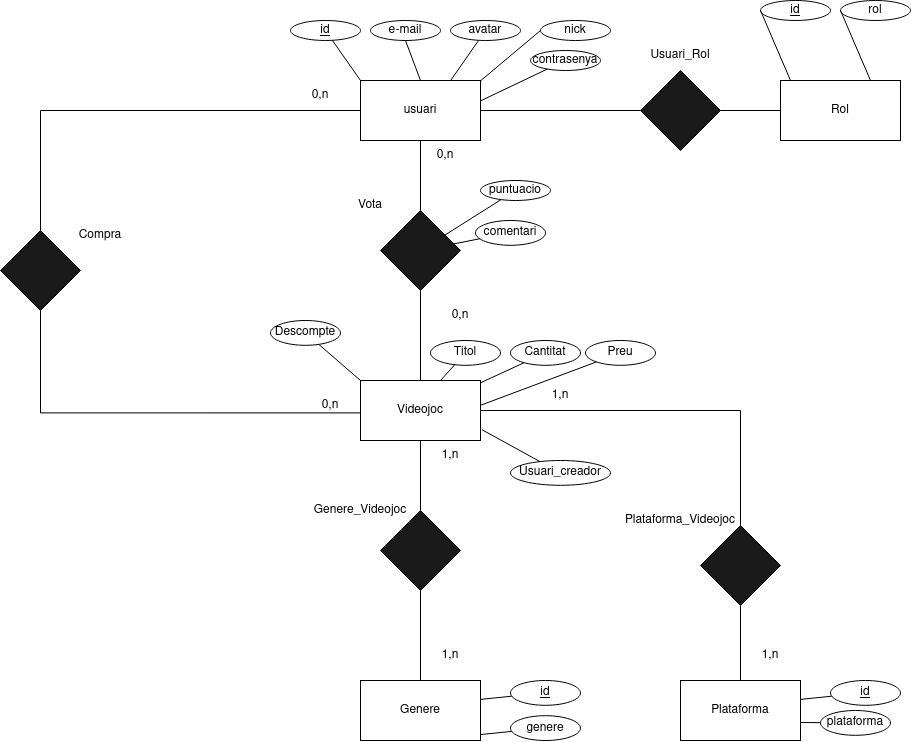

The diagram above was exported from draw.io. Its source (the exported page's mxGraphModel, read from the mxfile embedded in the PNG):
<mxGraphModel dx="1611" dy="379" grid="1" gridSize="10" guides="1" tooltips="1" connect="1" arrows="1" fold="1" page="1" pageScale="1" pageWidth="850" pageHeight="1100" math="0" shadow="0" extFonts="Permanent Marker^https://fonts.googleapis.com/css?family=Permanent+Marker">
  <root>
    <mxCell id="0" />
    <mxCell id="1" parent="0" />
    <mxCell id="MI0PiALp_Y_5vJV6NwfO-20" value="" style="edgeStyle=orthogonalEdgeStyle;rounded=0;orthogonalLoop=1;jettySize=auto;html=1;endArrow=none;endFill=0;" parent="1" source="MI0PiALp_Y_5vJV6NwfO-1" target="MI0PiALp_Y_5vJV6NwfO-19" edge="1">
      <mxGeometry relative="1" as="geometry" />
    </mxCell>
    <mxCell id="MI0PiALp_Y_5vJV6NwfO-29" value="" style="edgeStyle=orthogonalEdgeStyle;rounded=0;orthogonalLoop=1;jettySize=auto;html=1;endArrow=none;endFill=0;" parent="1" source="MI0PiALp_Y_5vJV6NwfO-1" target="MI0PiALp_Y_5vJV6NwfO-28" edge="1">
      <mxGeometry relative="1" as="geometry" />
    </mxCell>
    <mxCell id="MI0PiALp_Y_5vJV6NwfO-75" value="" style="edgeStyle=orthogonalEdgeStyle;rounded=0;orthogonalLoop=1;jettySize=auto;html=1;endArrow=none;endFill=0;" parent="1" source="MI0PiALp_Y_5vJV6NwfO-1" target="MI0PiALp_Y_5vJV6NwfO-74" edge="1">
      <mxGeometry relative="1" as="geometry" />
    </mxCell>
    <mxCell id="MI0PiALp_Y_5vJV6NwfO-1" value="usuari" style="rounded=0;whiteSpace=wrap;html=1;" parent="1" vertex="1">
      <mxGeometry x="130" y="120" width="120" height="60" as="geometry" />
    </mxCell>
    <mxCell id="MI0PiALp_Y_5vJV6NwfO-2" value="&lt;u&gt;id&lt;/u&gt;" style="ellipse;whiteSpace=wrap;html=1;rounded=0;" parent="1" vertex="1">
      <mxGeometry x="60" y="60" width="70" height="20" as="geometry" />
    </mxCell>
    <mxCell id="MI0PiALp_Y_5vJV6NwfO-9" value="e-mail" style="ellipse;whiteSpace=wrap;html=1;rounded=0;" parent="1" vertex="1">
      <mxGeometry x="140" y="60" width="70" height="20" as="geometry" />
    </mxCell>
    <mxCell id="MI0PiALp_Y_5vJV6NwfO-10" value="avatar" style="ellipse;whiteSpace=wrap;html=1;rounded=0;" parent="1" vertex="1">
      <mxGeometry x="220" y="60" width="70" height="20" as="geometry" />
    </mxCell>
    <mxCell id="MI0PiALp_Y_5vJV6NwfO-11" value="nick" style="ellipse;whiteSpace=wrap;html=1;rounded=0;" parent="1" vertex="1">
      <mxGeometry x="310" y="60" width="70" height="20" as="geometry" />
    </mxCell>
    <mxCell id="MI0PiALp_Y_5vJV6NwfO-13" value="contrasenya" style="ellipse;whiteSpace=wrap;html=1;rounded=0;" parent="1" vertex="1">
      <mxGeometry x="300" y="90" width="70" height="20" as="geometry" />
    </mxCell>
    <mxCell id="MI0PiALp_Y_5vJV6NwfO-14" value="" style="endArrow=none;html=1;rounded=0;entryX=0.5;entryY=1;entryDx=0;entryDy=0;" parent="1" target="MI0PiALp_Y_5vJV6NwfO-9" edge="1">
      <mxGeometry width="50" height="50" relative="1" as="geometry">
        <mxPoint x="190" y="120" as="sourcePoint" />
        <mxPoint x="240" y="70" as="targetPoint" />
      </mxGeometry>
    </mxCell>
    <mxCell id="MI0PiALp_Y_5vJV6NwfO-15" value="" style="endArrow=none;html=1;rounded=0;" parent="1" target="MI0PiALp_Y_5vJV6NwfO-2" edge="1">
      <mxGeometry width="50" height="50" relative="1" as="geometry">
        <mxPoint x="130" y="120" as="sourcePoint" />
        <mxPoint x="115" y="80" as="targetPoint" />
      </mxGeometry>
    </mxCell>
    <mxCell id="MI0PiALp_Y_5vJV6NwfO-16" value="" style="endArrow=none;html=1;rounded=0;" parent="1" target="MI0PiALp_Y_5vJV6NwfO-10" edge="1">
      <mxGeometry width="50" height="50" relative="1" as="geometry">
        <mxPoint x="220" y="120.19" as="sourcePoint" />
        <mxPoint x="191.82633767420407" y="79.99795642845407" as="targetPoint" />
      </mxGeometry>
    </mxCell>
    <mxCell id="MI0PiALp_Y_5vJV6NwfO-17" value="" style="endArrow=none;html=1;rounded=0;entryX=0;entryY=0.5;entryDx=0;entryDy=0;" parent="1" target="MI0PiALp_Y_5vJV6NwfO-11" edge="1">
      <mxGeometry width="50" height="50" relative="1" as="geometry">
        <mxPoint x="250" y="120.38" as="sourcePoint" />
        <mxPoint x="278.1359352701679" y="79.995806756903" as="targetPoint" />
      </mxGeometry>
    </mxCell>
    <mxCell id="MI0PiALp_Y_5vJV6NwfO-18" value="" style="endArrow=none;html=1;rounded=0;" parent="1" target="MI0PiALp_Y_5vJV6NwfO-13" edge="1">
      <mxGeometry width="50" height="50" relative="1" as="geometry">
        <mxPoint x="250" y="140.38" as="sourcePoint" />
        <mxPoint x="278.1359352701679" y="99.995806756903" as="targetPoint" />
      </mxGeometry>
    </mxCell>
    <mxCell id="MI0PiALp_Y_5vJV6NwfO-22" value="" style="edgeStyle=orthogonalEdgeStyle;rounded=0;orthogonalLoop=1;jettySize=auto;html=1;endArrow=none;endFill=0;" parent="1" source="MI0PiALp_Y_5vJV6NwfO-19" target="MI0PiALp_Y_5vJV6NwfO-21" edge="1">
      <mxGeometry relative="1" as="geometry" />
    </mxCell>
    <mxCell id="MI0PiALp_Y_5vJV6NwfO-19" value="" style="rhombus;whiteSpace=wrap;html=1;rounded=0;fillColor=#1A1A1A;" parent="1" vertex="1">
      <mxGeometry x="410" y="110" width="80" height="80" as="geometry" />
    </mxCell>
    <mxCell id="MI0PiALp_Y_5vJV6NwfO-21" value="Rol" style="whiteSpace=wrap;html=1;rounded=0;" parent="1" vertex="1">
      <mxGeometry x="550" y="120" width="120" height="60" as="geometry" />
    </mxCell>
    <mxCell id="MI0PiALp_Y_5vJV6NwfO-23" value="&lt;u&gt;id&lt;/u&gt;" style="ellipse;whiteSpace=wrap;html=1;rounded=0;" parent="1" vertex="1">
      <mxGeometry x="530" y="40" width="70" height="20" as="geometry" />
    </mxCell>
    <mxCell id="MI0PiALp_Y_5vJV6NwfO-24" value="" style="endArrow=none;html=1;rounded=0;entryX=0;entryY=0.5;entryDx=0;entryDy=0;" parent="1" target="MI0PiALp_Y_5vJV6NwfO-23" edge="1">
      <mxGeometry width="50" height="50" relative="1" as="geometry">
        <mxPoint x="560" y="120.00000000000006" as="sourcePoint" />
        <mxPoint x="588.1359352701679" y="79.615806756903" as="targetPoint" />
      </mxGeometry>
    </mxCell>
    <mxCell id="MI0PiALp_Y_5vJV6NwfO-25" value="rol" style="ellipse;whiteSpace=wrap;html=1;rounded=0;" parent="1" vertex="1">
      <mxGeometry x="610" y="40" width="70" height="20" as="geometry" />
    </mxCell>
    <mxCell id="MI0PiALp_Y_5vJV6NwfO-26" value="" style="endArrow=none;html=1;rounded=0;entryX=0;entryY=0.5;entryDx=0;entryDy=0;" parent="1" target="MI0PiALp_Y_5vJV6NwfO-25" edge="1">
      <mxGeometry width="50" height="50" relative="1" as="geometry">
        <mxPoint x="640" y="120.00000000000006" as="sourcePoint" />
        <mxPoint x="668.1359352701679" y="79.615806756903" as="targetPoint" />
      </mxGeometry>
    </mxCell>
    <mxCell id="MI0PiALp_Y_5vJV6NwfO-27" value="Usuari_Rol" style="text;html=1;strokeColor=none;fillColor=none;align=center;verticalAlign=middle;whiteSpace=wrap;rounded=0;" parent="1" vertex="1">
      <mxGeometry x="420" y="80" width="60" height="30" as="geometry" />
    </mxCell>
    <mxCell id="MI0PiALp_Y_5vJV6NwfO-38" value="" style="edgeStyle=orthogonalEdgeStyle;rounded=0;orthogonalLoop=1;jettySize=auto;html=1;endArrow=none;endFill=0;" parent="1" source="MI0PiALp_Y_5vJV6NwfO-28" target="MI0PiALp_Y_5vJV6NwfO-37" edge="1">
      <mxGeometry relative="1" as="geometry" />
    </mxCell>
    <mxCell id="MI0PiALp_Y_5vJV6NwfO-28" value="" style="rhombus;whiteSpace=wrap;html=1;rounded=0;fillColor=#1A1A1A;" parent="1" vertex="1">
      <mxGeometry x="150" y="250" width="80" height="80" as="geometry" />
    </mxCell>
    <mxCell id="MI0PiALp_Y_5vJV6NwfO-32" value="puntuacio" style="ellipse;whiteSpace=wrap;html=1;rounded=0;" parent="1" vertex="1">
      <mxGeometry x="250" y="220" width="70" height="20" as="geometry" />
    </mxCell>
    <mxCell id="MI0PiALp_Y_5vJV6NwfO-33" value="" style="endArrow=none;html=1;rounded=0;" parent="1" source="MI0PiALp_Y_5vJV6NwfO-28" target="MI0PiALp_Y_5vJV6NwfO-32" edge="1">
      <mxGeometry width="50" height="50" relative="1" as="geometry">
        <mxPoint x="200" y="270.38" as="sourcePoint" />
        <mxPoint x="228.13593527016792" y="229.995806756903" as="targetPoint" />
      </mxGeometry>
    </mxCell>
    <mxCell id="MI0PiALp_Y_5vJV6NwfO-34" value="comentari" style="ellipse;whiteSpace=wrap;html=1;rounded=0;" parent="1" vertex="1">
      <mxGeometry x="245" y="260" width="70" height="24.81" as="geometry" />
    </mxCell>
    <mxCell id="MI0PiALp_Y_5vJV6NwfO-35" value="" style="endArrow=none;html=1;rounded=0;" parent="1" source="MI0PiALp_Y_5vJV6NwfO-28" target="MI0PiALp_Y_5vJV6NwfO-34" edge="1">
      <mxGeometry width="50" height="50" relative="1" as="geometry">
        <mxPoint x="195" y="315.19" as="sourcePoint" />
        <mxPoint x="223.13593527016792" y="274.805806756903" as="targetPoint" />
      </mxGeometry>
    </mxCell>
    <mxCell id="MI0PiALp_Y_5vJV6NwfO-36" value="Vota" style="text;html=1;strokeColor=none;fillColor=none;align=center;verticalAlign=middle;whiteSpace=wrap;rounded=0;" parent="1" vertex="1">
      <mxGeometry x="110" y="230" width="60" height="30" as="geometry" />
    </mxCell>
    <mxCell id="MI0PiALp_Y_5vJV6NwfO-51" value="" style="edgeStyle=orthogonalEdgeStyle;rounded=0;orthogonalLoop=1;jettySize=auto;html=1;endArrow=none;endFill=0;" parent="1" source="MI0PiALp_Y_5vJV6NwfO-37" target="MI0PiALp_Y_5vJV6NwfO-50" edge="1">
      <mxGeometry relative="1" as="geometry" />
    </mxCell>
    <mxCell id="MI0PiALp_Y_5vJV6NwfO-64" value="" style="edgeStyle=orthogonalEdgeStyle;rounded=0;orthogonalLoop=1;jettySize=auto;html=1;endArrow=none;endFill=0;" parent="1" source="MI0PiALp_Y_5vJV6NwfO-37" target="MI0PiALp_Y_5vJV6NwfO-63" edge="1">
      <mxGeometry relative="1" as="geometry" />
    </mxCell>
    <mxCell id="MI0PiALp_Y_5vJV6NwfO-37" value="Videojoc" style="whiteSpace=wrap;html=1;rounded=0;" parent="1" vertex="1">
      <mxGeometry x="130" y="420" width="120" height="60" as="geometry" />
    </mxCell>
    <mxCell id="MI0PiALp_Y_5vJV6NwfO-39" value="Titol" style="ellipse;whiteSpace=wrap;html=1;rounded=0;" parent="1" vertex="1">
      <mxGeometry x="200" y="380" width="70" height="24.81" as="geometry" />
    </mxCell>
    <mxCell id="MI0PiALp_Y_5vJV6NwfO-40" value="" style="endArrow=none;html=1;rounded=0;" parent="1" target="MI0PiALp_Y_5vJV6NwfO-39" edge="1">
      <mxGeometry width="50" height="50" relative="1" as="geometry">
        <mxPoint x="210" y="420.00000000000006" as="sourcePoint" />
        <mxPoint x="238.13593527016792" y="379.615806756903" as="targetPoint" />
      </mxGeometry>
    </mxCell>
    <mxCell id="MI0PiALp_Y_5vJV6NwfO-42" value="Preu" style="ellipse;whiteSpace=wrap;html=1;rounded=0;" parent="1" vertex="1">
      <mxGeometry x="355" y="380" width="70" height="24.81" as="geometry" />
    </mxCell>
    <mxCell id="MI0PiALp_Y_5vJV6NwfO-43" value="" style="endArrow=none;html=1;rounded=0;" parent="1" target="MI0PiALp_Y_5vJV6NwfO-42" edge="1">
      <mxGeometry width="50" height="50" relative="1" as="geometry">
        <mxPoint x="250" y="444.81" as="sourcePoint" />
        <mxPoint x="278.1359352701679" y="404.425806756903" as="targetPoint" />
      </mxGeometry>
    </mxCell>
    <mxCell id="MI0PiALp_Y_5vJV6NwfO-44" value="Cantitat" style="ellipse;whiteSpace=wrap;html=1;rounded=0;" parent="1" vertex="1">
      <mxGeometry x="280" y="380" width="70" height="24.81" as="geometry" />
    </mxCell>
    <mxCell id="MI0PiALp_Y_5vJV6NwfO-45" value="" style="endArrow=none;html=1;rounded=0;" parent="1" source="MI0PiALp_Y_5vJV6NwfO-37" target="MI0PiALp_Y_5vJV6NwfO-44" edge="1">
      <mxGeometry width="50" height="50" relative="1" as="geometry">
        <mxPoint x="260" y="474.80999999999995" as="sourcePoint" />
        <mxPoint x="288.1359352701679" y="434.425806756903" as="targetPoint" />
      </mxGeometry>
    </mxCell>
    <mxCell id="MI0PiALp_Y_5vJV6NwfO-46" value="Usuari_creador" style="ellipse;whiteSpace=wrap;html=1;rounded=0;" parent="1" vertex="1">
      <mxGeometry x="280" y="500" width="100" height="24.81" as="geometry" />
    </mxCell>
    <mxCell id="MI0PiALp_Y_5vJV6NwfO-47" value="" style="endArrow=none;html=1;rounded=0;exitX=1.012;exitY=0.82;exitDx=0;exitDy=0;exitPerimeter=0;" parent="1" source="MI0PiALp_Y_5vJV6NwfO-37" target="MI0PiALp_Y_5vJV6NwfO-46" edge="1">
      <mxGeometry width="50" height="50" relative="1" as="geometry">
        <mxPoint x="245" y="474.013164335105" as="sourcePoint" />
        <mxPoint x="283.1359352701679" y="464.425806756903" as="targetPoint" />
      </mxGeometry>
    </mxCell>
    <mxCell id="MI0PiALp_Y_5vJV6NwfO-53" value="" style="edgeStyle=orthogonalEdgeStyle;rounded=0;orthogonalLoop=1;jettySize=auto;html=1;endArrow=none;endFill=0;" parent="1" source="MI0PiALp_Y_5vJV6NwfO-50" target="MI0PiALp_Y_5vJV6NwfO-52" edge="1">
      <mxGeometry relative="1" as="geometry" />
    </mxCell>
    <mxCell id="MI0PiALp_Y_5vJV6NwfO-50" value="" style="rhombus;whiteSpace=wrap;html=1;rounded=0;fillColor=#1A1A1A;" parent="1" vertex="1">
      <mxGeometry x="150" y="550" width="80" height="80" as="geometry" />
    </mxCell>
    <mxCell id="MI0PiALp_Y_5vJV6NwfO-52" value="Genere" style="whiteSpace=wrap;html=1;rounded=0;" parent="1" vertex="1">
      <mxGeometry x="130" y="720" width="120" height="60" as="geometry" />
    </mxCell>
    <mxCell id="MI0PiALp_Y_5vJV6NwfO-54" value="Genere_Videojoc" style="text;html=1;strokeColor=none;fillColor=none;align=center;verticalAlign=middle;whiteSpace=wrap;rounded=0;" parent="1" vertex="1">
      <mxGeometry x="100" y="535" width="60" height="30" as="geometry" />
    </mxCell>
    <mxCell id="MI0PiALp_Y_5vJV6NwfO-57" value="&lt;u&gt;id&lt;/u&gt;" style="ellipse;whiteSpace=wrap;html=1;rounded=0;" parent="1" vertex="1">
      <mxGeometry x="280" y="720" width="70" height="24.81" as="geometry" />
    </mxCell>
    <mxCell id="MI0PiALp_Y_5vJV6NwfO-58" value="" style="endArrow=none;html=1;rounded=0;" parent="1" target="MI0PiALp_Y_5vJV6NwfO-57" edge="1">
      <mxGeometry width="50" height="50" relative="1" as="geometry">
        <mxPoint x="250" y="738.8582349834626" as="sourcePoint" />
        <mxPoint x="288.1359352701679" y="729.235806756903" as="targetPoint" />
      </mxGeometry>
    </mxCell>
    <mxCell id="MI0PiALp_Y_5vJV6NwfO-59" value="genere" style="ellipse;whiteSpace=wrap;html=1;rounded=0;" parent="1" vertex="1">
      <mxGeometry x="280" y="755.19" width="70" height="24.81" as="geometry" />
    </mxCell>
    <mxCell id="MI0PiALp_Y_5vJV6NwfO-60" value="" style="endArrow=none;html=1;rounded=0;" parent="1" target="MI0PiALp_Y_5vJV6NwfO-59" edge="1">
      <mxGeometry width="50" height="50" relative="1" as="geometry">
        <mxPoint x="250" y="774.0482349834625" as="sourcePoint" />
        <mxPoint x="288.1359352701679" y="764.4258067569031" as="targetPoint" />
      </mxGeometry>
    </mxCell>
    <mxCell id="MI0PiALp_Y_5vJV6NwfO-66" value="" style="edgeStyle=orthogonalEdgeStyle;rounded=0;orthogonalLoop=1;jettySize=auto;html=1;endArrow=none;endFill=0;" parent="1" source="MI0PiALp_Y_5vJV6NwfO-63" target="MI0PiALp_Y_5vJV6NwfO-65" edge="1">
      <mxGeometry relative="1" as="geometry" />
    </mxCell>
    <mxCell id="MI0PiALp_Y_5vJV6NwfO-63" value="" style="rhombus;whiteSpace=wrap;html=1;rounded=0;fillColor=#1A1A1A;" parent="1" vertex="1">
      <mxGeometry x="470" y="565" width="80" height="80" as="geometry" />
    </mxCell>
    <mxCell id="MI0PiALp_Y_5vJV6NwfO-65" value="Plataforma" style="whiteSpace=wrap;html=1;rounded=0;" parent="1" vertex="1">
      <mxGeometry x="450" y="720" width="120" height="60" as="geometry" />
    </mxCell>
    <mxCell id="MI0PiALp_Y_5vJV6NwfO-67" value="Plataforma_Videojoc" style="text;html=1;strokeColor=none;fillColor=none;align=center;verticalAlign=middle;whiteSpace=wrap;rounded=0;" parent="1" vertex="1">
      <mxGeometry x="420" y="545" width="60" height="30" as="geometry" />
    </mxCell>
    <mxCell id="MI0PiALp_Y_5vJV6NwfO-68" value="&lt;u&gt;id&lt;/u&gt;" style="ellipse;whiteSpace=wrap;html=1;rounded=0;" parent="1" vertex="1">
      <mxGeometry x="600" y="720" width="70" height="24.81" as="geometry" />
    </mxCell>
    <mxCell id="MI0PiALp_Y_5vJV6NwfO-69" value="" style="endArrow=none;html=1;rounded=0;" parent="1" target="MI0PiALp_Y_5vJV6NwfO-68" edge="1">
      <mxGeometry width="50" height="50" relative="1" as="geometry">
        <mxPoint x="570" y="738.8582349834626" as="sourcePoint" />
        <mxPoint x="608.1359352701679" y="729.235806756903" as="targetPoint" />
      </mxGeometry>
    </mxCell>
    <mxCell id="MI0PiALp_Y_5vJV6NwfO-70" value="plataforma" style="ellipse;whiteSpace=wrap;html=1;rounded=0;" parent="1" vertex="1">
      <mxGeometry x="590" y="750" width="70" height="24.81" as="geometry" />
    </mxCell>
    <mxCell id="MI0PiALp_Y_5vJV6NwfO-71" value="" style="endArrow=none;html=1;rounded=0;" parent="1" target="MI0PiALp_Y_5vJV6NwfO-70" edge="1">
      <mxGeometry width="50" height="50" relative="1" as="geometry">
        <mxPoint x="570" y="762" as="sourcePoint" />
        <mxPoint x="598.1359352701679" y="759.235806756903" as="targetPoint" />
      </mxGeometry>
    </mxCell>
    <mxCell id="MI0PiALp_Y_5vJV6NwfO-74" value="" style="rhombus;whiteSpace=wrap;html=1;rounded=0;fillColor=#1A1A1A;" parent="1" vertex="1">
      <mxGeometry x="-230" y="270" width="80" height="80" as="geometry" />
    </mxCell>
    <mxCell id="MI0PiALp_Y_5vJV6NwfO-78" value="" style="edgeStyle=orthogonalEdgeStyle;rounded=0;orthogonalLoop=1;jettySize=auto;html=1;endArrow=none;endFill=0;" parent="1" target="MI0PiALp_Y_5vJV6NwfO-74" edge="1">
      <mxGeometry relative="1" as="geometry">
        <mxPoint x="130" y="452.39" as="sourcePoint" />
        <mxPoint x="-189.97142857142853" y="572.4185714285716" as="targetPoint" />
      </mxGeometry>
    </mxCell>
    <mxCell id="MI0PiALp_Y_5vJV6NwfO-79" value="Compra" style="text;html=1;strokeColor=none;fillColor=none;align=center;verticalAlign=middle;whiteSpace=wrap;rounded=0;" parent="1" vertex="1">
      <mxGeometry x="-160" y="260" width="60" height="30" as="geometry" />
    </mxCell>
    <mxCell id="IeqjXCKBnwRka2hVtWch-4" value="Descompte" style="ellipse;whiteSpace=wrap;html=1;rounded=0;" vertex="1" parent="1">
      <mxGeometry x="40" y="360" width="70" height="24.81" as="geometry" />
    </mxCell>
    <mxCell id="IeqjXCKBnwRka2hVtWch-5" value="" style="endArrow=none;html=1;rounded=0;exitX=0;exitY=0;exitDx=0;exitDy=0;" edge="1" parent="1" target="IeqjXCKBnwRka2hVtWch-4" source="MI0PiALp_Y_5vJV6NwfO-37">
      <mxGeometry width="50" height="50" relative="1" as="geometry">
        <mxPoint x="10" y="424.80999999999983" as="sourcePoint" />
        <mxPoint x="38.13593527016792" y="384.425806756903" as="targetPoint" />
      </mxGeometry>
    </mxCell>
    <mxCell id="IeqjXCKBnwRka2hVtWch-6" value="0,n" style="text;html=1;strokeColor=none;fillColor=none;align=center;verticalAlign=middle;whiteSpace=wrap;rounded=0;" vertex="1" parent="1">
      <mxGeometry x="60" y="120" width="60" height="30" as="geometry" />
    </mxCell>
    <mxCell id="IeqjXCKBnwRka2hVtWch-7" value="0,n" style="text;html=1;strokeColor=none;fillColor=none;align=center;verticalAlign=middle;whiteSpace=wrap;rounded=0;" vertex="1" parent="1">
      <mxGeometry x="70" y="430" width="60" height="30" as="geometry" />
    </mxCell>
    <mxCell id="IeqjXCKBnwRka2hVtWch-8" value="1,n" style="text;html=1;strokeColor=none;fillColor=none;align=center;verticalAlign=middle;whiteSpace=wrap;rounded=0;" vertex="1" parent="1">
      <mxGeometry x="190" y="480" width="60" height="30" as="geometry" />
    </mxCell>
    <mxCell id="IeqjXCKBnwRka2hVtWch-9" value="1,n" style="text;html=1;strokeColor=none;fillColor=none;align=center;verticalAlign=middle;whiteSpace=wrap;rounded=0;" vertex="1" parent="1">
      <mxGeometry x="190" y="680" width="60" height="30" as="geometry" />
    </mxCell>
    <mxCell id="IeqjXCKBnwRka2hVtWch-10" value="1,n" style="text;html=1;strokeColor=none;fillColor=none;align=center;verticalAlign=middle;whiteSpace=wrap;rounded=0;" vertex="1" parent="1">
      <mxGeometry x="300" y="420" width="60" height="30" as="geometry" />
    </mxCell>
    <mxCell id="IeqjXCKBnwRka2hVtWch-11" value="1,n" style="text;html=1;strokeColor=none;fillColor=none;align=center;verticalAlign=middle;whiteSpace=wrap;rounded=0;" vertex="1" parent="1">
      <mxGeometry x="510" y="680" width="60" height="30" as="geometry" />
    </mxCell>
    <mxCell id="IeqjXCKBnwRka2hVtWch-12" value="0,n" style="text;html=1;strokeColor=none;fillColor=none;align=center;verticalAlign=middle;whiteSpace=wrap;rounded=0;" vertex="1" parent="1">
      <mxGeometry x="185" y="180" width="60" height="30" as="geometry" />
    </mxCell>
    <mxCell id="IeqjXCKBnwRka2hVtWch-13" value="0,n" style="text;html=1;strokeColor=none;fillColor=none;align=center;verticalAlign=middle;whiteSpace=wrap;rounded=0;" vertex="1" parent="1">
      <mxGeometry x="200" y="340" width="60" height="30" as="geometry" />
    </mxCell>
  </root>
</mxGraphModel>